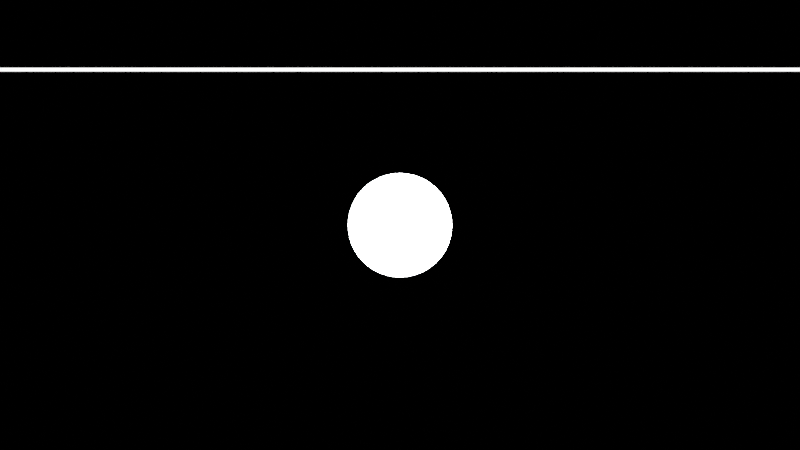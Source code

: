 # Source: ch11_05_glare_no_distortion.blend  (saved by Blender 5.3.31; exported with 4.5.12 LTS)
import bpy
from mathutils import Matrix  # noqa: F401  (used for matrix-valued properties, if any)

bpy.ops.wm.read_factory_settings(use_empty=True)
scene = bpy.context.scene
scene.name = 'SC_GLARE'

# ---- materials (node trees are filled in below, after node groups)
mat_ma_lamp = bpy.data.materials.new('MA_Lamp')
mat_ma_line = bpy.data.materials.new('MA_Line')

# ---- material node trees
mat_ma_lamp.use_nodes = True; mat_ma_lamp.node_tree.nodes.clear()
_N = mat_ma_lamp.node_tree.nodes; _L = mat_ma_lamp.node_tree.links
n0 = _N.new('ShaderNodeEmission'); n0.name = 'Emission'; n0.location = (0, 0)
n0.inputs[1].default_value = 30.0
n1 = _N.new('ShaderNodeOutputMaterial'); n1.name = 'Material Output'; n1.location = (0, 0)
_L.new(n0.outputs[0], n1.inputs[0])
n1.is_active_output = True
mat_ma_line.use_nodes = True; mat_ma_line.node_tree.nodes.clear()
_N = mat_ma_line.node_tree.nodes; _L = mat_ma_line.node_tree.links
n0 = _N.new('ShaderNodeEmission'); n0.name = 'Emission'; n0.location = (0, 0)
n1 = _N.new('ShaderNodeOutputMaterial'); n1.name = 'Material Output'; n1.location = (0, 0)
_L.new(n0.outputs[0], n1.inputs[0])
n1.is_active_output = True

# ---- world
world_wo_black = bpy.data.worlds.new('WO_Black'); scene.world = world_wo_black
world_wo_black.use_nodes = True; world_wo_black.node_tree.nodes.clear()
_N = world_wo_black.node_tree.nodes; _L = world_wo_black.node_tree.links
n0 = _N.new('ShaderNodeBackground'); n0.name = 'Background'; n0.location = (-200, 100)
n0.inputs[0].default_value = (0.0, 0.0, 0.0, 1.0)
n1 = _N.new('ShaderNodeOutputWorld'); n1.name = 'World Output'; n1.location = (200, 100)
_L.new(n0.outputs[0], n1.inputs[0])
n1.is_active_output = True

# ---- cameras
cam_cam = bpy.data.cameras.new('CAM')
cam_cam.lens = 35.0

# ---- meshes
me_circle = bpy.data.meshes.new('Circle')
me_circle.from_pydata([(0.0, 0.4, 0.0), (-0.05221, 0.3966, 0.0), (-0.1035, 0.3864, 0.0), (-0.1531, 0.3696, 0.0), (-0.2, 0.3464, 0.0), (-0.2435, 0.3173, 0.0), (-0.2828, 0.2828, 0.0), (-0.3173, 0.2435, 0.0), (-0.3464, 0.2, 0.0), (-0.3696, 0.1531, 0.0), (-0.3864, 0.1035, 0.0), (-0.3966, 0.05221, 0.0), (-0.4, 0.0, 0.0), (-0.3966, -0.05221, 0.0), (-0.3864, -0.1035, 0.0), (-0.3696, -0.1531, 0.0), (-0.3464, -0.2, 0.0), (-0.3173, -0.2435, 0.0), (-0.2828, -0.2828, 0.0), (-0.2435, -0.3173, 0.0), (-0.2, -0.3464, 0.0), (-0.1531, -0.3696, 0.0), (-0.1035, -0.3864, 0.0), (-0.05221, -0.3966, 0.0), (0.0, -0.4, 0.0), (0.05221, -0.3966, 0.0), (0.1035, -0.3864, 0.0), (0.1531, -0.3696, 0.0), (0.2, -0.3464, 0.0), (0.2435, -0.3173, 0.0), (0.2828, -0.2828, 0.0), (0.3173, -0.2435, 0.0), (0.3464, -0.2, 0.0), (0.3696, -0.1531, 0.0), (0.3864, -0.1035, 0.0), (0.3966, -0.05221, 0.0), (0.4, 0.0, 0.0), (0.3966, 0.05221, 0.0), (0.3864, 0.1035, 0.0), (0.3696, 0.1531, 0.0), (0.3464, 0.2, 0.0), (0.3173, 0.2435, 0.0), (0.2828, 0.2828, 0.0), (0.2435, 0.3173, 0.0), (0.2, 0.3464, 0.0), (0.1531, 0.3696, 0.0), (0.1035, 0.3864, 0.0), (0.05221, 0.3966, 0.0)], [], [(0, 1, 2, 3, 4, 5, 6, 7, 8, 9, 10, 11, 12, 13, 14, 15, 16, 17, 18, 19, 20, 21, 22, 23, 24, 25, 26, 27, 28, 29, 30, 31, 32, 33, 34, 35, 36, 37, 38, 39, 40, 41, 42, 43, 44, 45, 46, 47)])
_uv = me_circle.uv_layers.new(name='UVMap')
_uv.uv.foreach_set('vector', [0.5, 1.0, 0.4347, 0.9957, 0.3706, 0.983, 0.3087, 0.9619, 0.25, 0.933, 0.1956, 0.8967, 0.1464, 0.8536, 0.1033, 0.8044, 0.06699, 0.75, 0.03806, 0.6913, 0.01704, 0.6294, 0.004278, 0.5653, 0.0, 0.5, 0.004278, 0.4347, 0.01704, 0.3706, 0.03806, 0.3087, 0.06699, 0.25, 0.1033, 0.1956, 0.1464, 0.1464, 0.1956, 0.1033, 0.25, 0.06699, 0.3087, 0.03806, 0.3706, 0.01704, 0.4347, 0.004278, 0.5, 0.0, 0.5653, 0.004278, 0.6294, 0.01704, 0.6913, 0.03806, 0.75, 0.06699, 0.8044, 0.1033, 0.8536, 0.1464, 0.8967, 0.1956, 0.933, 0.25, 0.9619, 0.3087, 0.983, 0.3706, 0.9957, 0.4347, 1.0, 0.5, 0.9957, 0.5653, 0.983, 0.6294, 0.9619, 0.6913, 0.933, 0.75, 0.8967, 0.8044, 0.8536, 0.8536, 0.8044, 0.8967, 0.75, 0.933, 0.6913, 0.9619, 0.6294, 0.983, 0.5653, 0.9957])
me_circle.materials.append(mat_ma_lamp)
me_circle.update()
me_cube = bpy.data.meshes.new('Cube')
me_cube.from_pydata([(-0.5, -0.5, -0.5), (-0.5, -0.5, 0.5), (-0.5, 0.5, -0.5), (-0.5, 0.5, 0.5), (0.5, -0.5, -0.5), (0.5, -0.5, 0.5), (0.5, 0.5, -0.5), (0.5, 0.5, 0.5)], [], [(0, 1, 3, 2), (2, 3, 7, 6), (6, 7, 5, 4), (4, 5, 1, 0), (2, 6, 4, 0), (7, 3, 1, 5)])
_uv = me_cube.uv_layers.new(name='UVMap')
_uv.uv.foreach_set('vector', [0.375, 0.0, 0.625, 0.0, 0.625, 0.25, 0.375, 0.25, 0.375, 0.25, 0.625, 0.25, 0.625, 0.5, 0.375, 0.5, 0.375, 0.5, 0.625, 0.5, 0.625, 0.75, 0.375, 0.75, 0.375, 0.75, 0.625, 0.75, 0.625, 1.0, 0.375, 1.0, 0.125, 0.5, 0.375, 0.5, 0.375, 0.75, 0.125, 0.75, 0.625, 0.5, 0.875, 0.5, 0.875, 0.75, 0.625, 0.75])
me_cube.materials.append(mat_ma_line)
me_cube.update()

# ---- objects
ob_lamp = bpy.data.objects.new('Lamp', me_circle)
ob_line = bpy.data.objects.new('Line', me_cube)
ob_cam = bpy.data.objects.new('CAM', cam_cam)

# ---- transforms, parenting, visibility, modifiers, constraints
ob_lamp.location = (0.0, 6.0, 0.0)
ob_lamp.rotation_euler = (1.571, 0.0, 0.0)
ob_line.location = (0.0, 6.0, 1.2)
ob_line.scale = (14.0, 0.01, 0.03)
ob_cam.location = (0.0, 0.0, 0.0)
ob_cam.rotation_euler = (1.571, 0.0, 0.0)

# ---- collection membership
scene.collection.objects.link(ob_lamp)
scene.collection.objects.link(ob_line)
scene.collection.objects.link(ob_cam)

# ---- scene / render settings (as saved in the file)
scene.camera = ob_cam
scene.frame_start = 1; scene.frame_end = 250; scene.frame_set(1)
scene.render.engine = 'CYCLES'
scene.render.resolution_x = 160
scene.render.resolution_y = 90
scene.render.bake_bias = 0.0
scene.render.bake_samples = 0
scene.render.compositor_device = 'GPU'
scene.cycles.use_denoising = False
scene.cycles.samples = 4
scene.eevee.use_volume_custom_range = False
scene.eevee.fast_gi_thickness_near = 0.1
scene.eevee.fast_gi_thickness_far = 0.0
scene.eevee.ray_tracing_options.screen_trace_thickness = 0.1
scene.view_settings.view_transform = 'Standard'
bpy.context.view_layer.update()

